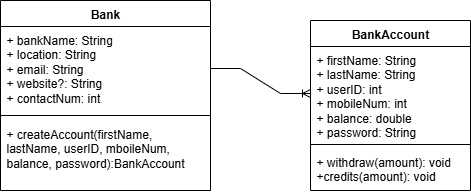

The diagram above was exported from draw.io. Its source (the exported page's mxGraphModel, read from the mxfile embedded in the PNG):
<mxGraphModel dx="1407" dy="744" grid="1" gridSize="10" guides="1" tooltips="1" connect="1" arrows="1" fold="1" page="1" pageScale="1" pageWidth="827" pageHeight="1169" math="0" shadow="0">
  <root>
    <mxCell id="0" />
    <mxCell id="1" parent="0" />
    <mxCell id="iBBKaDCFq4rZL_-qz-4X-13" value="Bank" style="swimlane;fontStyle=1;align=center;verticalAlign=top;childLayout=stackLayout;horizontal=1;startSize=26;horizontalStack=0;resizeParent=1;resizeParentMax=0;resizeLast=0;collapsible=1;marginBottom=0;whiteSpace=wrap;html=1;" vertex="1" parent="1">
      <mxGeometry x="150" y="170" width="210" height="190" as="geometry" />
    </mxCell>
    <mxCell id="iBBKaDCFq4rZL_-qz-4X-14" value="+ bankName: String&lt;div&gt;+ location: String&lt;/div&gt;&lt;div&gt;+ email: String&lt;/div&gt;&lt;div&gt;+ website?: String&lt;/div&gt;&lt;div&gt;+ contactNum: int&lt;/div&gt;" style="text;strokeColor=none;fillColor=none;align=left;verticalAlign=top;spacingLeft=4;spacingRight=4;overflow=hidden;rotatable=0;points=[[0,0.5],[1,0.5]];portConstraint=eastwest;whiteSpace=wrap;html=1;" vertex="1" parent="iBBKaDCFq4rZL_-qz-4X-13">
      <mxGeometry y="26" width="210" height="84" as="geometry" />
    </mxCell>
    <mxCell id="iBBKaDCFq4rZL_-qz-4X-15" value="" style="line;strokeWidth=1;fillColor=none;align=left;verticalAlign=middle;spacingTop=-1;spacingLeft=3;spacingRight=3;rotatable=0;labelPosition=right;points=[];portConstraint=eastwest;strokeColor=inherit;" vertex="1" parent="iBBKaDCFq4rZL_-qz-4X-13">
      <mxGeometry y="110" width="210" height="10" as="geometry" />
    </mxCell>
    <mxCell id="iBBKaDCFq4rZL_-qz-4X-16" value="+ createAccount(firstName, lastName, userID, mboileNum, balance, password):BankAccount" style="text;strokeColor=none;fillColor=none;align=left;verticalAlign=top;spacingLeft=4;spacingRight=4;overflow=hidden;rotatable=0;points=[[0,0.5],[1,0.5]];portConstraint=eastwest;whiteSpace=wrap;html=1;" vertex="1" parent="iBBKaDCFq4rZL_-qz-4X-13">
      <mxGeometry y="120" width="210" height="70" as="geometry" />
    </mxCell>
    <mxCell id="iBBKaDCFq4rZL_-qz-4X-18" value="BankAccount" style="swimlane;fontStyle=1;align=center;verticalAlign=top;childLayout=stackLayout;horizontal=1;startSize=26;horizontalStack=0;resizeParent=1;resizeParentMax=0;resizeLast=0;collapsible=1;marginBottom=0;whiteSpace=wrap;html=1;" vertex="1" parent="1">
      <mxGeometry x="460" y="190" width="160" height="170" as="geometry" />
    </mxCell>
    <mxCell id="iBBKaDCFq4rZL_-qz-4X-19" value="+ firstName: String&lt;div&gt;+ lastName: String&lt;/div&gt;&lt;div&gt;+ userID: int&lt;/div&gt;&lt;div&gt;+ mobileNum: int&lt;/div&gt;&lt;div&gt;+ balance: double&lt;/div&gt;&lt;div&gt;+ password: String&lt;/div&gt;" style="text;strokeColor=none;fillColor=none;align=left;verticalAlign=top;spacingLeft=4;spacingRight=4;overflow=hidden;rotatable=0;points=[[0,0.5],[1,0.5]];portConstraint=eastwest;whiteSpace=wrap;html=1;" vertex="1" parent="iBBKaDCFq4rZL_-qz-4X-18">
      <mxGeometry y="26" width="160" height="94" as="geometry" />
    </mxCell>
    <mxCell id="iBBKaDCFq4rZL_-qz-4X-20" value="" style="line;strokeWidth=1;fillColor=none;align=left;verticalAlign=middle;spacingTop=-1;spacingLeft=3;spacingRight=3;rotatable=0;labelPosition=right;points=[];portConstraint=eastwest;strokeColor=inherit;" vertex="1" parent="iBBKaDCFq4rZL_-qz-4X-18">
      <mxGeometry y="120" width="160" height="8" as="geometry" />
    </mxCell>
    <mxCell id="iBBKaDCFq4rZL_-qz-4X-21" value="+ withdraw(amount): void&lt;div&gt;+credits(amount): void&lt;/div&gt;" style="text;strokeColor=none;fillColor=none;align=left;verticalAlign=top;spacingLeft=4;spacingRight=4;overflow=hidden;rotatable=0;points=[[0,0.5],[1,0.5]];portConstraint=eastwest;whiteSpace=wrap;html=1;" vertex="1" parent="iBBKaDCFq4rZL_-qz-4X-18">
      <mxGeometry y="128" width="160" height="42" as="geometry" />
    </mxCell>
    <mxCell id="iBBKaDCFq4rZL_-qz-4X-27" value="" style="edgeStyle=entityRelationEdgeStyle;fontSize=12;html=1;endArrow=ERoneToMany;rounded=0;exitX=1;exitY=0.5;exitDx=0;exitDy=0;entryX=0;entryY=0.5;entryDx=0;entryDy=0;" edge="1" parent="1" source="iBBKaDCFq4rZL_-qz-4X-14" target="iBBKaDCFq4rZL_-qz-4X-19">
      <mxGeometry width="100" height="100" relative="1" as="geometry">
        <mxPoint x="610" y="440" as="sourcePoint" />
        <mxPoint x="710" y="340" as="targetPoint" />
        <Array as="points">
          <mxPoint x="360" y="260" />
        </Array>
      </mxGeometry>
    </mxCell>
  </root>
</mxGraphModel>